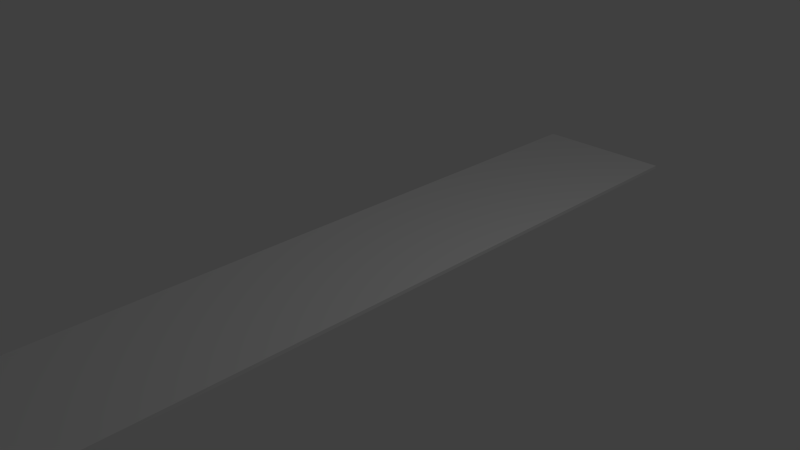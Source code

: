 # Source: road.blend  (saved by Blender 2.67.0; exported with 4.5.12 LTS)
import bpy
from mathutils import Matrix  # noqa: F401  (used for matrix-valued properties, if any)

bpy.ops.wm.read_factory_settings(use_empty=True)
scene = bpy.context.scene
scene.name = 'Scene'

# ---- collections
col_collection_1 = bpy.data.collections.new('Collection 1'); scene.collection.children.link(col_collection_1)

# ---- materials (node trees are filled in below, after node groups)
mat_material = bpy.data.materials.new('Material')
mat_material.alpha_threshold = 0.0
mat_material.use_transparent_shadow = False
mat_material.roughness = 0.5
mat_material.line_color = (0.0, 0.0, 0.0, 1.0)

# ---- material node trees

# ---- world
world_world = bpy.data.worlds.new('World'); scene.world = world_world
world_world.color = (0.05088, 0.05088, 0.05088)
world_world.use_sun_shadow = False
world_world.sun_shadow_jitter_overblur = 0.0
world_world.cycles.sampling_method = 'MANUAL'
world_world.cycles.sample_map_resolution = 256

# ---- cameras
cam_camera = bpy.data.cameras.new('Camera')
cam_camera.clip_end = 100.0
cam_camera.lens = 35.0
cam_camera.sensor_width = 32.0
cam_camera.sensor_height = 18.0
cam_camera.ortho_scale = 7.314
cam_camera.dof.focus_distance = 0.0
cam_camera.dof.aperture_fstop = 128.0

# ---- lights
light_lamp = bpy.data.lights.new('Lamp', 'POINT')
light_lamp.transmission_factor = 0.0
light_lamp.cutoff_distance = 30.0
light_lamp.energy = 100.0
light_lamp.shadow_buffer_clip_start = 1.001
light_lamp.shadow_soft_size = 0.1
light_lamp.shadow_maximum_resolution = 0.006
light_lamp.use_absolute_resolution = True
light_lamp.cycles.use_multiple_importance_sampling = False

# ---- meshes
me_cube = bpy.data.meshes.new('Cube')
me_cube.from_pydata([(1.0, 5.0, 0.005724), (1.0, -5.0, 0.005724), (-1.0, -5.0, 0.005724), (-1.0, 5.0, 0.005724), (1.0, 5.0, 0.05572), (1.0, -5.0, 0.05572), (-1.0, -5.0, 0.05572), (-1.0, 5.0, 0.05572), (1.0, 3.0, 0.005724), (1.0, 1.0, 0.005724), (1.0, -1.0, 0.005724), (1.0, -3.0, 0.005724), (-1.0, -3.0, 0.005724), (-1.0, -1.0, 0.005724), (-1.0, 1.0, 0.005724), (-1.0, 3.0, 0.005724), (1.0, 3.0, 0.05572), (1.0, 1.0, 0.05572), (1.0, -1.0, 0.05572), (1.0, -3.0, 0.05572), (-1.0, -3.0, 0.05572), (-1.0, -1.0, 0.05572), (-1.0, 1.0, 0.05572), (-1.0, 3.0, 0.05572)], [], [(11, 1, 2, 12), (19, 20, 6, 5), (11, 19, 5, 1), (1, 5, 6, 2), (15, 23, 7, 3), (4, 0, 3, 7), (0, 8, 15, 3), (8, 9, 14, 15), (9, 10, 13, 14), (10, 11, 12, 13), (4, 7, 23, 16), (16, 23, 22, 17), (17, 22, 21, 18), (18, 21, 20, 19), (0, 4, 16, 8), (8, 16, 17, 9), (9, 17, 18, 10), (10, 18, 19, 11), (2, 6, 20, 12), (12, 20, 21, 13), (13, 21, 22, 14), (14, 22, 23, 15)])
_uv = me_cube.uv_layers.new(name='UVMap')
_uv.uv.foreach_set('vector', [0.9843, 0.9393, 0.9843, 0.06067, 0.1057, 0.06067, 0.1057, 0.9393, 0.9843, 0.9393, 0.1057, 0.9393, 0.1057, 0.06067, 0.9843, 0.06067, 0.02561, 0.5004, 0.07182, 0.5004, 0.07182, 0.9625, 0.02561, 0.9625, 0.02561, 0.5004, 0.07182, 0.5004, 0.07182, 0.9625, 0.02561, 0.9625, 0.02561, 0.5004, 0.07182, 0.5004, 0.07182, 0.03831, 0.02561, 0.03831, 0.07182, 0.5004, 0.02561, 0.5004, 0.02561, 0.9625, 0.07182, 0.9625, 0.9843, 0.9393, 0.9843, 0.06067, 0.1057, 0.06067, 0.1057, 0.9393, 0.9843, 0.9393, 0.9843, 0.06067, 0.1057, 0.06067, 0.1057, 0.9393, 0.9843, 0.9393, 0.9843, 0.06067, 0.1057, 0.06067, 0.1057, 0.9393, 0.9843, 0.9393, 0.9843, 0.06067, 0.1057, 0.06067, 0.1057, 0.9393, 0.9843, 0.9393, 0.1057, 0.9393, 0.1057, 0.06067, 0.9843, 0.06067, 0.9843, 0.9393, 0.1057, 0.9393, 0.1057, 0.06067, 0.9843, 0.06067, 0.9843, 0.9393, 0.1057, 0.9393, 0.1057, 0.06067, 0.9843, 0.06067, 0.9843, 0.9393, 0.1057, 0.9393, 0.1057, 0.06067, 0.9843, 0.06067, 0.02561, 0.5004, 0.07182, 0.5004, 0.07182, 0.9625, 0.02561, 0.9625, 0.02561, 0.5004, 0.07182, 0.5004, 0.07182, 0.9625, 0.02561, 0.9625, 0.02561, 0.5004, 0.07182, 0.5004, 0.07182, 0.9625, 0.02561, 0.9625, 0.02561, 0.5004, 0.07182, 0.5004, 0.07182, 0.9625, 0.02561, 0.9625, 0.02561, 0.5004, 0.07182, 0.5004, 0.07182, 0.03831, 0.02561, 0.03831, 0.02561, 0.5004, 0.07182, 0.5004, 0.07182, 0.03831, 0.02561, 0.03831, 0.02561, 0.5004, 0.07182, 0.5004, 0.07182, 0.03831, 0.02561, 0.03831, 0.02561, 0.5004, 0.07182, 0.5004, 0.07182, 0.03831, 0.02561, 0.03831])
me_cube.materials.append(mat_material)
me_cube.use_remesh_preserve_volume = False
me_cube.use_remesh_preserve_attributes = False
me_cube.use_mirror_vertex_groups = False
me_cube.update()

# ---- objects
ob_roadstraight = bpy.data.objects.new('roadStraight', me_cube)
ob_lamp = bpy.data.objects.new('Lamp', light_lamp)
ob_camera = bpy.data.objects.new('Camera', cam_camera)

# ---- transforms, parenting, visibility, modifiers, constraints
ob_roadstraight.location = (0.0, 0.0, 0.0)
ob_roadstraight.lock_rotations_4d = False
ob_roadstraight.empty_display_type = 'ARROWS'
ob_roadstraight.lineart.crease_threshold = 0.0
ob_lamp.location = (4.076, 1.005, 5.904)
ob_lamp.rotation_euler = (0.6503, 0.05522, 1.866)
ob_lamp.lock_rotations_4d = False
ob_lamp.empty_display_type = 'ARROWS'
ob_lamp.color = (0.0, 0.0, 0.0, 0.0)
ob_lamp.lineart.crease_threshold = 0.0
ob_camera.location = (7.481, -6.508, 5.344)
ob_camera.rotation_euler = (1.109, 0.01082, 0.8149)
ob_camera.lock_rotations_4d = False
ob_camera.empty_display_type = 'ARROWS'
ob_camera.color = (0.0, 0.0, 0.0, 0.0)
ob_camera.display_type = 'WIRE'
ob_camera.lineart.crease_threshold = 0.0

# ---- collection membership
col_collection_1.objects.link(ob_roadstraight)
col_collection_1.objects.link(ob_lamp)
col_collection_1.objects.link(ob_camera)

# ---- scene / render settings (as saved in the file)
scene.camera = ob_camera
scene.frame_start = 1; scene.frame_end = 250; scene.frame_set(2)
scene.render.engine = 'BLENDER_EEVEE_NEXT'
scene.render.image_settings.color_mode = 'RGB'
scene.render.image_settings.compression = 90
scene.render.resolution_percentage = 50
scene.render.dither_intensity = 0.0
scene.cycles.use_denoising = False
scene.cycles.samples = 10
scene.cycles.sampling_pattern = 'TABULATED_SOBOL'
scene.cycles.light_sampling_threshold = 0.0
scene.cycles.use_adaptive_sampling = False
scene.cycles.use_light_tree = False
scene.cycles.blur_glossy = 0.0
scene.cycles.volume_bounces = 1
scene.cycles.pixel_filter_type = 'GAUSSIAN'
scene.cycles.sample_clamp_indirect = 0.0
scene.view_settings.view_transform = 'Standard'
bpy.context.view_layer.update()
